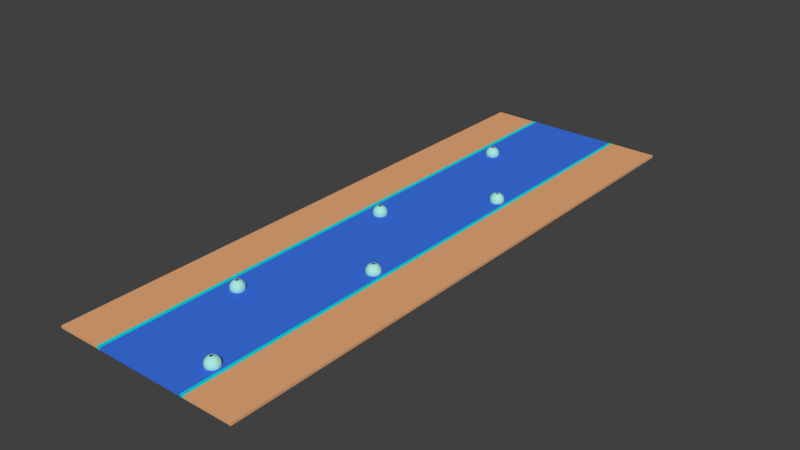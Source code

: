 # Source: hecta_road.blend  (saved by Blender 2.79.0; exported with 4.5.12 LTS)
import bpy
from mathutils import Matrix  # noqa: F401  (used for matrix-valued properties, if any)

bpy.ops.wm.read_factory_settings(use_empty=True)
scene = bpy.context.scene
scene.name = 'Scene'

# ---- collections
col_collection_1 = bpy.data.collections.new('Collection 1'); scene.collection.children.link(col_collection_1)

# ---- materials (node trees are filled in below, after node groups)
mat_material_007 = bpy.data.materials.new('Material.007')
mat_material_007.alpha_threshold = 0.0
mat_material_007.use_transparent_shadow = False
mat_material_007.diffuse_color = (0.3929, 0.8, 0.7103, 1.0)
mat_material_007.roughness = 0.5
mat_material_004 = bpy.data.materials.new('Material.004')
mat_material_004.alpha_threshold = 0.0
mat_material_004.use_transparent_shadow = False
mat_material_004.diffuse_color = (0.04615, 0.1739, 0.8, 1.0)
mat_material_004.roughness = 0.5
mat_material_005 = bpy.data.materials.new('Material.005')
mat_material_005.alpha_threshold = 0.0
mat_material_005.use_transparent_shadow = False
mat_material_005.diffuse_color = (0.0, 0.759, 0.8, 1.0)
mat_material_005.roughness = 0.5
mat_material_006 = bpy.data.materials.new('Material.006')
mat_material_006.alpha_threshold = 0.0
mat_material_006.use_transparent_shadow = False
mat_material_006.diffuse_color = (0.8, 0.4003, 0.1907, 1.0)
mat_material_006.roughness = 0.5

# ---- material node trees

# ---- world
world_world = bpy.data.worlds.new('World'); scene.world = world_world
world_world.color = (0.05088, 0.05088, 0.05088)
world_world.use_sun_shadow = False
world_world.sun_shadow_jitter_overblur = 0.0
world_world.cycles.sampling_method = 'MANUAL'

# ---- meshes
me_sphere_001 = bpy.data.meshes.new('Sphere.001')
me_sphere_001.from_pydata([(8.606, -3.543, 2.426), (8.731, -3.158, 2.258), (8.839, -2.828, 1.992), (8.921, -2.574, 1.644), (8.973, -2.415, 1.239), (8.991, -2.36, 0.8047), (8.973, -2.415, 0.3703), (8.921, -2.574, -0.03457), (8.728, -3.605, 2.426), (8.965, -3.278, 2.258), (9.17, -2.996, 1.992), (9.327, -2.781, 1.644), (9.425, -2.645, 1.239), (9.459, -2.599, 0.8047), (9.425, -2.645, 0.3703), (9.327, -2.781, -0.03457), (8.824, -3.701, 2.426), (9.151, -3.463, 2.258), (9.432, -3.259, 1.992), (9.648, -3.102, 1.644), (9.784, -3.004, 1.239), (9.83, -2.97, 0.8047), (9.784, -3.004, 0.3703), (9.648, -3.102, -0.03457), (8.885, -3.822, 2.426), (9.27, -3.697, 2.258), (9.601, -3.59, 1.992), (9.855, -3.507, 1.644), (10.01, -3.456, 1.239), (10.07, -3.438, 0.8047), (10.01, -3.456, 0.3703), (9.855, -3.507, -0.03457), (8.907, -3.957, 2.426), (9.311, -3.957, 2.258), (9.659, -3.957, 1.992), (9.926, -3.957, 1.644), (10.09, -3.957, 1.239), (10.15, -3.957, 0.8047), (10.09, -3.957, 0.3703), (9.926, -3.957, -0.03457), (8.885, -4.091, 2.426), (9.27, -4.216, 2.258), (9.601, -4.323, 1.992), (9.855, -4.406, 1.644), (10.01, -4.458, 1.239), (10.07, -4.475, 0.8047), (10.01, -4.458, 0.3703), (9.855, -4.406, -0.03457), (8.824, -4.212, 2.426), (9.151, -4.45, 2.258), (9.432, -4.654, 1.992), (9.648, -4.811, 1.644), (9.784, -4.91, 1.239), (9.83, -4.943, 0.8047), (9.784, -4.91, 0.3703), (9.648, -4.811, -0.03457), (8.728, -4.308, 2.426), (8.965, -4.636, 2.258), (9.17, -4.917, 1.992), (9.327, -5.133, 1.644), (9.425, -5.268, 1.239), (9.459, -5.314, 0.8047), (9.425, -5.268, 0.3703), (9.327, -5.133, -0.03457), (8.606, -4.37, 2.426), (8.731, -4.755, 2.258), (8.839, -5.085, 1.992), (8.921, -5.339, 1.644), (8.973, -5.498, 1.239), (8.991, -5.553, 0.8047), (8.973, -5.498, 0.3703), (8.921, -5.339, -0.03457), (8.472, -4.391, 2.426), (8.472, -4.796, 2.258), (8.472, -5.143, 1.992), (8.472, -5.41, 1.644), (8.472, -5.578, 1.239), (8.472, -5.635, 0.8047), (8.472, -5.578, 0.3703), (8.472, -5.41, -0.03457), (8.338, -4.37, 2.426), (8.213, -4.755, 2.258), (8.105, -5.085, 1.992), (8.023, -5.339, 1.644), (7.971, -5.498, 1.239), (7.953, -5.553, 0.8047), (7.971, -5.498, 0.3703), (8.023, -5.339, -0.03457), (8.217, -4.308, 2.426), (7.979, -4.636, 2.258), (7.775, -4.917, 1.992), (7.618, -5.133, 1.644), (7.519, -5.268, 1.239), (7.486, -5.314, 0.8047), (7.519, -5.268, 0.3703), (7.618, -5.133, -0.03457), (8.121, -4.212, 2.426), (7.793, -4.45, 2.258), (7.512, -4.654, 1.992), (7.296, -4.811, 1.644), (7.16, -4.91, 1.239), (7.114, -4.943, 0.8047), (7.16, -4.91, 0.3703), (7.296, -4.811, -0.03457), (8.059, -4.091, 2.426), (7.674, -4.216, 2.258), (7.343, -4.323, 1.992), (7.09, -4.406, 1.644), (6.93, -4.458, 1.239), (6.876, -4.475, 0.8047), (6.93, -4.458, 0.3703), (7.09, -4.406, -0.03457), (8.038, -3.957, 2.426), (7.633, -3.957, 2.258), (7.285, -3.957, 1.992), (7.019, -3.957, 1.644), (6.851, -3.957, 1.239), (6.794, -3.957, 0.8047), (6.851, -3.957, 0.3703), (7.019, -3.957, -0.03457), (8.059, -3.822, 2.426), (7.674, -3.697, 2.258), (7.343, -3.59, 1.992), (7.09, -3.507, 1.644), (6.93, -3.456, 1.239), (6.876, -3.438, 0.8047), (6.93, -3.456, 0.3703), (7.09, -3.507, -0.03457), (8.121, -3.701, 2.426), (7.793, -3.463, 2.258), (7.512, -3.259, 1.992), (7.296, -3.102, 1.644), (7.16, -3.004, 1.239), (7.114, -2.97, 0.8047), (7.16, -3.004, 0.3703), (7.296, -3.102, -0.03457), (8.217, -3.605, 2.426), (7.979, -3.278, 2.258), (7.775, -2.996, 1.992), (7.618, -2.781, 1.644), (7.519, -2.645, 1.239), (7.486, -2.599, 0.8047), (7.519, -2.645, 0.3703), (7.618, -2.781, -0.03457), (8.338, -3.543, 2.426), (8.213, -3.158, 2.258), (8.105, -2.828, 1.992), (8.023, -2.574, 1.644), (7.971, -2.415, 1.239), (7.953, -2.36, 0.8047), (7.971, -2.415, 0.3703), (8.023, -2.574, -0.03457), (8.472, -3.522, 2.426), (8.472, -3.117, 2.258), (8.472, -2.77, 1.992), (8.472, -2.503, 1.644), (8.472, -2.335, 1.239), (8.472, -2.278, 0.8047), (8.472, -2.335, 0.3703), (8.472, -2.503, -0.03457)], [], [(155, 154, 2, 3), (159, 158, 6, 7), (156, 155, 3, 4), (153, 152, 0, 1), (157, 156, 4, 5), (154, 153, 1, 2), (158, 157, 5, 6), (1, 0, 8, 9), (5, 4, 12, 13), (2, 1, 9, 10), (6, 5, 13, 14), (3, 2, 10, 11), (7, 6, 14, 15), (4, 3, 11, 12), (15, 14, 22, 23), (12, 11, 19, 20), (9, 8, 16, 17), (13, 12, 20, 21), (10, 9, 17, 18), (14, 13, 21, 22), (11, 10, 18, 19), (18, 17, 25, 26), (22, 21, 29, 30), (19, 18, 26, 27), (23, 22, 30, 31), (20, 19, 27, 28), (17, 16, 24, 25), (21, 20, 28, 29), (25, 24, 32, 33), (29, 28, 36, 37), (26, 25, 33, 34), (30, 29, 37, 38), (27, 26, 34, 35), (31, 30, 38, 39), (28, 27, 35, 36), (35, 34, 42, 43), (39, 38, 46, 47), (36, 35, 43, 44), (33, 32, 40, 41), (37, 36, 44, 45), (34, 33, 41, 42), (38, 37, 45, 46), (42, 41, 49, 50), (46, 45, 53, 54), (43, 42, 50, 51), (47, 46, 54, 55), (44, 43, 51, 52), (41, 40, 48, 49), (45, 44, 52, 53), (52, 51, 59, 60), (49, 48, 56, 57), (53, 52, 60, 61), (50, 49, 57, 58), (54, 53, 61, 62), (51, 50, 58, 59), (55, 54, 62, 63), (59, 58, 66, 67), (63, 62, 70, 71), (60, 59, 67, 68), (57, 56, 64, 65), (61, 60, 68, 69), (58, 57, 65, 66), (62, 61, 69, 70), (69, 68, 76, 77), (66, 65, 73, 74), (70, 69, 77, 78), (67, 66, 74, 75), (71, 70, 78, 79), (68, 67, 75, 76), (65, 64, 72, 73), (76, 75, 83, 84), (73, 72, 80, 81), (77, 76, 84, 85), (74, 73, 81, 82), (78, 77, 85, 86), (75, 74, 82, 83), (79, 78, 86, 87), (86, 85, 93, 94), (83, 82, 90, 91), (87, 86, 94, 95), (84, 83, 91, 92), (81, 80, 88, 89), (85, 84, 92, 93), (82, 81, 89, 90), (93, 92, 100, 101), (90, 89, 97, 98), (94, 93, 101, 102), (91, 90, 98, 99), (95, 94, 102, 103), (92, 91, 99, 100), (89, 88, 96, 97), (103, 102, 110, 111), (100, 99, 107, 108), (97, 96, 104, 105), (101, 100, 108, 109), (98, 97, 105, 106), (102, 101, 109, 110), (99, 98, 106, 107), (110, 109, 117, 118), (107, 106, 114, 115), (111, 110, 118, 119), (108, 107, 115, 116), (105, 104, 112, 113), (109, 108, 116, 117), (106, 105, 113, 114), (117, 116, 124, 125), (114, 113, 121, 122), (118, 117, 125, 126), (115, 114, 122, 123), (119, 118, 126, 127), (116, 115, 123, 124), (113, 112, 120, 121), (127, 126, 134, 135), (124, 123, 131, 132), (121, 120, 128, 129), (125, 124, 132, 133), (122, 121, 129, 130), (126, 125, 133, 134), (123, 122, 130, 131), (134, 133, 141, 142), (131, 130, 138, 139), (135, 134, 142, 143), (132, 131, 139, 140), (129, 128, 136, 137), (133, 132, 140, 141), (130, 129, 137, 138), (137, 136, 144, 145), (141, 140, 148, 149), (138, 137, 145, 146), (142, 141, 149, 150), (139, 138, 146, 147), (143, 142, 150, 151), (140, 139, 147, 148), (151, 150, 158, 159), (148, 147, 155, 156), (145, 144, 152, 153), (149, 148, 156, 157), (146, 145, 153, 154), (150, 149, 157, 158), (147, 146, 154, 155)])
me_sphere_001.materials.append(mat_material_007)
me_sphere_001.use_remesh_preserve_volume = False
me_sphere_001.use_remesh_preserve_attributes = False
me_sphere_001.use_mirror_vertex_groups = False
me_sphere_001.update()
me_sphere = bpy.data.meshes.new('Sphere')
me_sphere.from_pydata([(8.606, -3.543, 2.426), (8.731, -3.158, 2.258), (8.839, -2.828, 1.992), (8.921, -2.574, 1.644), (8.973, -2.415, 1.239), (8.991, -2.36, 0.8047), (8.973, -2.415, 0.3703), (8.921, -2.574, -0.03457), (8.728, -3.605, 2.426), (8.965, -3.278, 2.258), (9.17, -2.996, 1.992), (9.327, -2.781, 1.644), (9.425, -2.645, 1.239), (9.459, -2.599, 0.8047), (9.425, -2.645, 0.3703), (9.327, -2.781, -0.03457), (8.824, -3.701, 2.426), (9.151, -3.463, 2.258), (9.432, -3.259, 1.992), (9.648, -3.102, 1.644), (9.784, -3.004, 1.239), (9.83, -2.97, 0.8047), (9.784, -3.004, 0.3703), (9.648, -3.102, -0.03457), (8.885, -3.822, 2.426), (9.27, -3.697, 2.258), (9.601, -3.59, 1.992), (9.855, -3.507, 1.644), (10.01, -3.456, 1.239), (10.07, -3.438, 0.8047), (10.01, -3.456, 0.3703), (9.855, -3.507, -0.03457), (8.907, -3.957, 2.426), (9.311, -3.957, 2.258), (9.659, -3.957, 1.992), (9.926, -3.957, 1.644), (10.09, -3.957, 1.239), (10.15, -3.957, 0.8047), (10.09, -3.957, 0.3703), (9.926, -3.957, -0.03457), (8.885, -4.091, 2.426), (9.27, -4.216, 2.258), (9.601, -4.323, 1.992), (9.855, -4.406, 1.644), (10.01, -4.458, 1.239), (10.07, -4.475, 0.8047), (10.01, -4.458, 0.3703), (9.855, -4.406, -0.03457), (8.824, -4.212, 2.426), (9.151, -4.45, 2.258), (9.432, -4.654, 1.992), (9.648, -4.811, 1.644), (9.784, -4.91, 1.239), (9.83, -4.943, 0.8047), (9.784, -4.91, 0.3703), (9.648, -4.811, -0.03457), (8.728, -4.308, 2.426), (8.965, -4.636, 2.258), (9.17, -4.917, 1.992), (9.327, -5.133, 1.644), (9.425, -5.268, 1.239), (9.459, -5.314, 0.8047), (9.425, -5.268, 0.3703), (9.327, -5.133, -0.03457), (8.606, -4.37, 2.426), (8.731, -4.755, 2.258), (8.839, -5.085, 1.992), (8.921, -5.339, 1.644), (8.973, -5.498, 1.239), (8.991, -5.553, 0.8047), (8.973, -5.498, 0.3703), (8.921, -5.339, -0.03457), (8.472, -4.391, 2.426), (8.472, -4.796, 2.258), (8.472, -5.143, 1.992), (8.472, -5.41, 1.644), (8.472, -5.578, 1.239), (8.472, -5.635, 0.8047), (8.472, -5.578, 0.3703), (8.472, -5.41, -0.03457), (8.338, -4.37, 2.426), (8.213, -4.755, 2.258), (8.105, -5.085, 1.992), (8.023, -5.339, 1.644), (7.971, -5.498, 1.239), (7.953, -5.553, 0.8047), (7.971, -5.498, 0.3703), (8.023, -5.339, -0.03457), (8.217, -4.308, 2.426), (7.979, -4.636, 2.258), (7.775, -4.917, 1.992), (7.618, -5.133, 1.644), (7.519, -5.268, 1.239), (7.486, -5.314, 0.8047), (7.519, -5.268, 0.3703), (7.618, -5.133, -0.03457), (8.121, -4.212, 2.426), (7.793, -4.45, 2.258), (7.512, -4.654, 1.992), (7.296, -4.811, 1.644), (7.16, -4.91, 1.239), (7.114, -4.943, 0.8047), (7.16, -4.91, 0.3703), (7.296, -4.811, -0.03457), (8.059, -4.091, 2.426), (7.674, -4.216, 2.258), (7.343, -4.323, 1.992), (7.09, -4.406, 1.644), (6.93, -4.458, 1.239), (6.876, -4.475, 0.8047), (6.93, -4.458, 0.3703), (7.09, -4.406, -0.03457), (8.038, -3.957, 2.426), (7.633, -3.957, 2.258), (7.285, -3.957, 1.992), (7.019, -3.957, 1.644), (6.851, -3.957, 1.239), (6.794, -3.957, 0.8047), (6.851, -3.957, 0.3703), (7.019, -3.957, -0.03457), (8.059, -3.822, 2.426), (7.674, -3.697, 2.258), (7.343, -3.59, 1.992), (7.09, -3.507, 1.644), (6.93, -3.456, 1.239), (6.876, -3.438, 0.8047), (6.93, -3.456, 0.3703), (7.09, -3.507, -0.03457), (8.121, -3.701, 2.426), (7.793, -3.463, 2.258), (7.512, -3.259, 1.992), (7.296, -3.102, 1.644), (7.16, -3.004, 1.239), (7.114, -2.97, 0.8047), (7.16, -3.004, 0.3703), (7.296, -3.102, -0.03457), (8.217, -3.605, 2.426), (7.979, -3.278, 2.258), (7.775, -2.996, 1.992), (7.618, -2.781, 1.644), (7.519, -2.645, 1.239), (7.486, -2.599, 0.8047), (7.519, -2.645, 0.3703), (7.618, -2.781, -0.03457), (8.338, -3.543, 2.426), (8.213, -3.158, 2.258), (8.105, -2.828, 1.992), (8.023, -2.574, 1.644), (7.971, -2.415, 1.239), (7.953, -2.36, 0.8047), (7.971, -2.415, 0.3703), (8.023, -2.574, -0.03457), (8.472, -3.522, 2.426), (8.472, -3.117, 2.258), (8.472, -2.77, 1.992), (8.472, -2.503, 1.644), (8.472, -2.335, 1.239), (8.472, -2.278, 0.8047), (8.472, -2.335, 0.3703), (8.472, -2.503, -0.03457)], [], [(155, 154, 2, 3), (159, 158, 6, 7), (156, 155, 3, 4), (153, 152, 0, 1), (157, 156, 4, 5), (154, 153, 1, 2), (158, 157, 5, 6), (1, 0, 8, 9), (5, 4, 12, 13), (2, 1, 9, 10), (6, 5, 13, 14), (3, 2, 10, 11), (7, 6, 14, 15), (4, 3, 11, 12), (15, 14, 22, 23), (12, 11, 19, 20), (9, 8, 16, 17), (13, 12, 20, 21), (10, 9, 17, 18), (14, 13, 21, 22), (11, 10, 18, 19), (18, 17, 25, 26), (22, 21, 29, 30), (19, 18, 26, 27), (23, 22, 30, 31), (20, 19, 27, 28), (17, 16, 24, 25), (21, 20, 28, 29), (25, 24, 32, 33), (29, 28, 36, 37), (26, 25, 33, 34), (30, 29, 37, 38), (27, 26, 34, 35), (31, 30, 38, 39), (28, 27, 35, 36), (35, 34, 42, 43), (39, 38, 46, 47), (36, 35, 43, 44), (33, 32, 40, 41), (37, 36, 44, 45), (34, 33, 41, 42), (38, 37, 45, 46), (42, 41, 49, 50), (46, 45, 53, 54), (43, 42, 50, 51), (47, 46, 54, 55), (44, 43, 51, 52), (41, 40, 48, 49), (45, 44, 52, 53), (52, 51, 59, 60), (49, 48, 56, 57), (53, 52, 60, 61), (50, 49, 57, 58), (54, 53, 61, 62), (51, 50, 58, 59), (55, 54, 62, 63), (59, 58, 66, 67), (63, 62, 70, 71), (60, 59, 67, 68), (57, 56, 64, 65), (61, 60, 68, 69), (58, 57, 65, 66), (62, 61, 69, 70), (69, 68, 76, 77), (66, 65, 73, 74), (70, 69, 77, 78), (67, 66, 74, 75), (71, 70, 78, 79), (68, 67, 75, 76), (65, 64, 72, 73), (76, 75, 83, 84), (73, 72, 80, 81), (77, 76, 84, 85), (74, 73, 81, 82), (78, 77, 85, 86), (75, 74, 82, 83), (79, 78, 86, 87), (86, 85, 93, 94), (83, 82, 90, 91), (87, 86, 94, 95), (84, 83, 91, 92), (81, 80, 88, 89), (85, 84, 92, 93), (82, 81, 89, 90), (93, 92, 100, 101), (90, 89, 97, 98), (94, 93, 101, 102), (91, 90, 98, 99), (95, 94, 102, 103), (92, 91, 99, 100), (89, 88, 96, 97), (103, 102, 110, 111), (100, 99, 107, 108), (97, 96, 104, 105), (101, 100, 108, 109), (98, 97, 105, 106), (102, 101, 109, 110), (99, 98, 106, 107), (110, 109, 117, 118), (107, 106, 114, 115), (111, 110, 118, 119), (108, 107, 115, 116), (105, 104, 112, 113), (109, 108, 116, 117), (106, 105, 113, 114), (117, 116, 124, 125), (114, 113, 121, 122), (118, 117, 125, 126), (115, 114, 122, 123), (119, 118, 126, 127), (116, 115, 123, 124), (113, 112, 120, 121), (127, 126, 134, 135), (124, 123, 131, 132), (121, 120, 128, 129), (125, 124, 132, 133), (122, 121, 129, 130), (126, 125, 133, 134), (123, 122, 130, 131), (134, 133, 141, 142), (131, 130, 138, 139), (135, 134, 142, 143), (132, 131, 139, 140), (129, 128, 136, 137), (133, 132, 140, 141), (130, 129, 137, 138), (137, 136, 144, 145), (141, 140, 148, 149), (138, 137, 145, 146), (142, 141, 149, 150), (139, 138, 146, 147), (143, 142, 150, 151), (140, 139, 147, 148), (151, 150, 158, 159), (148, 147, 155, 156), (145, 144, 152, 153), (149, 148, 156, 157), (146, 145, 153, 154), (150, 149, 157, 158), (147, 146, 154, 155)])
me_sphere.materials.append(mat_material_007)
me_sphere.use_remesh_preserve_volume = False
me_sphere.use_remesh_preserve_attributes = False
me_sphere.use_mirror_vertex_groups = False
me_sphere.update()
me_cube_001 = bpy.data.meshes.new('Cube.001')
me_cube_001.from_pydata([(-23.14, -13.17, -0.3007), (-23.14, -13.17, 0.3007), (-23.14, 15.14, -0.3007), (-23.14, 15.14, 0.3007), (23.14, -13.17, -0.3007), (23.14, -13.17, 0.3007), (23.14, 15.14, -0.3007), (23.14, 15.14, 0.3007), (-11.49, 15.14, -0.3007), (-11.49, 15.14, 0.3007), (-11.49, -13.17, -0.3007), (-11.49, -13.17, 0.3007), (-12.42, 15.14, -0.3007), (-12.42, -13.17, 0.3007), (-12.42, 15.14, 0.3007), (-12.42, -13.17, -0.3007), (10.56, 15.14, 0.3007), (10.56, -13.17, -0.3007), (10.56, 15.14, -0.3007), (10.56, -13.17, 0.3007), (11.4, 15.14, 0.3007), (11.4, -13.17, -0.3007), (11.4, 15.14, -0.3007), (11.4, -13.17, 0.3007)], [], [(0, 1, 3, 2), (22, 20, 7, 6), (6, 7, 5, 4), (15, 13, 1, 0), (22, 6, 4, 21), (14, 3, 1, 13), (16, 9, 11, 19), (12, 8, 10, 15), (17, 19, 11, 10), (12, 14, 9, 8), (2, 3, 14, 12), (2, 12, 15, 0), (9, 14, 13, 11), (10, 11, 13, 15), (21, 23, 19, 17), (20, 16, 19, 23), (8, 18, 17, 10), (8, 9, 16, 18), (7, 20, 23, 5), (4, 5, 23, 21), (18, 22, 21, 17), (18, 16, 20, 22)])
me_cube_001.polygons.foreach_set('material_index', [2, 2, 2, 2, 2, 2, 0, 1, 0, 1, 2, 2, 1, 1, 1, 1, 0, 0, 2, 2, 1, 1])
me_cube_001.materials.append(mat_material_004)
me_cube_001.materials.append(mat_material_005)
me_cube_001.materials.append(mat_material_006)
me_cube_001.use_remesh_preserve_volume = False
me_cube_001.use_remesh_preserve_attributes = False
me_cube_001.use_mirror_vertex_groups = False
me_cube_001.update()

# ---- objects
ob_sphere_001 = bpy.data.objects.new('Sphere.001', me_sphere_001)
ob_sphere = bpy.data.objects.new('Sphere', me_sphere)
ob_cube_001 = bpy.data.objects.new('Cube.001', me_cube_001)

# ---- transforms, parenting, visibility, modifiers, constraints
ob_sphere_001.location = (-16.22, 20.97, 0.0)
ob_sphere_001.lineart.crease_threshold = 0.0
_m = ob_sphere_001.modifiers.new('Solidify', 'SOLIDIFY')
_m.thickness = 0.05
_m.nonmanifold_thickness_mode = 'FIXED'
_m.nonmanifold_merge_threshold = 0.0003
_m = ob_sphere_001.modifiers.new('Array', 'ARRAY')
_m.count = 3
_m.constant_offset_displace = (0.0, 0.0, 0.0)
_m.relative_offset_displace = (0.0, 12.8, 0.0)
ob_sphere.location = (0.0, 0.0, 0.0)
ob_sphere.lineart.crease_threshold = 0.0
_m = ob_sphere.modifiers.new('Solidify', 'SOLIDIFY')
_m.thickness = 0.05
_m.nonmanifold_thickness_mode = 'FIXED'
_m.nonmanifold_merge_threshold = 0.0003
_m = ob_sphere.modifiers.new('Array', 'ARRAY')
_m.count = 3
_m.constant_offset_displace = (0.0, 0.0, 0.0)
_m.relative_offset_displace = (0.0, 12.8, 0.0)
ob_cube_001.location = (0.0, 0.0, 0.0)
ob_cube_001.lineart.crease_threshold = 0.0
_m = ob_cube_001.modifiers.new('Array', 'ARRAY')
_m.count = 5
_m.constant_offset_displace = (0.0, 0.0, 0.0)
_m.relative_offset_displace = (0.0, 1.0, 0.0)

# ---- collection membership
col_collection_1.objects.link(ob_sphere_001)
col_collection_1.objects.link(ob_sphere)
col_collection_1.objects.link(ob_cube_001)

# ---- scene / render settings (as saved in the file)
scene.frame_start = 1; scene.frame_end = 250; scene.frame_set(1)
scene.render.engine = 'BLENDER_EEVEE_NEXT'
scene.render.resolution_percentage = 50
scene.render.dither_intensity = 0.0
scene.cycles.use_denoising = False
scene.cycles.samples = 128
scene.cycles.sampling_pattern = 'TABULATED_SOBOL'
scene.cycles.use_adaptive_sampling = False
scene.cycles.use_light_tree = False
scene.cycles.blur_glossy = 0.0
scene.cycles.sample_clamp_indirect = 0.0
scene.view_settings.view_transform = 'Standard'
bpy.context.view_layer.update()

# ---- added for rendering (the .blend has no active camera and no usable light): camera, sun
cam_auto = bpy.data.cameras.new('AutoCamera')
cam_auto.lens = 50.0
cam_auto.sensor_width = 36.0
cam_auto.clip_end = 2418.03
ob_auto_camera = bpy.data.objects.new('AutoCamera', cam_auto)
scene.collection.objects.link(ob_auto_camera)
ob_auto_camera.location = (137.78, -107.746, 111.287)
ob_auto_camera.rotation_euler = (1.09748, -7.21219e-08, 0.694738)
scene.camera = ob_auto_camera
light_auto_sun = bpy.data.lights.new('AutoSun', 'SUN')
light_auto_sun.energy = 3.0
light_auto_sun.angle = 0.0523599
ob_auto_sun = bpy.data.objects.new('AutoSun', light_auto_sun)
scene.collection.objects.link(ob_auto_sun)
ob_auto_sun.rotation_euler = (0.872665, 0.174533, 0.523599)
bpy.context.view_layer.update()
